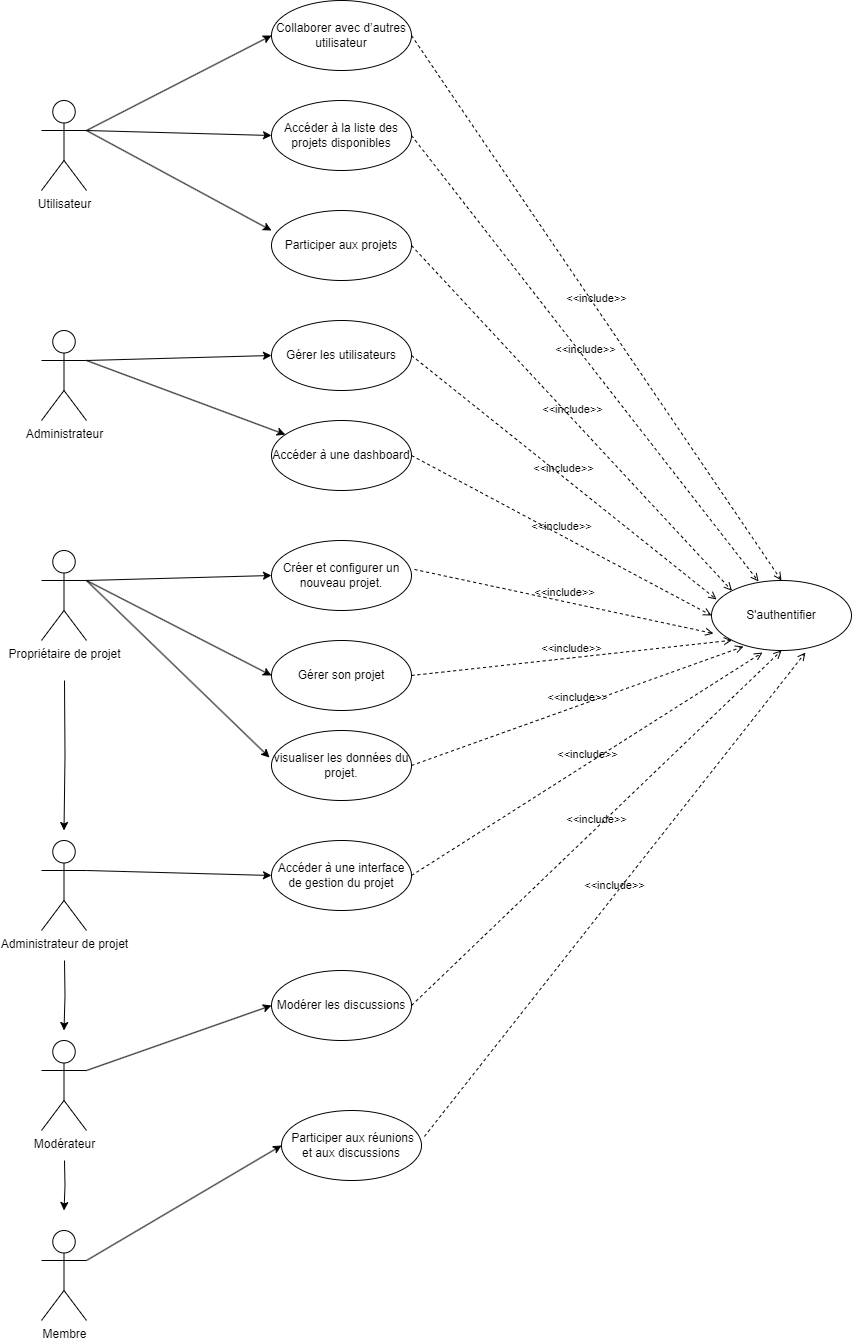

The diagram above was exported from draw.io. Its source (the exported page's mxGraphModel, read from the mxfile embedded in the PNG):
<mxGraphModel dx="1393" dy="1945" grid="1" gridSize="10" guides="1" tooltips="1" connect="1" arrows="1" fold="1" page="1" pageScale="1" pageWidth="827" pageHeight="1169" math="0" shadow="0">
  <root>
    <mxCell id="0" />
    <mxCell id="1" parent="0" />
    <mxCell id="3IMOepIp43CFQ7RHK518-14" value="Collaborer avec d’autres utilisateur" style="ellipse;whiteSpace=wrap;html=1;" vertex="1" parent="1">
      <mxGeometry x="300" y="-80" width="140" height="70" as="geometry" />
    </mxCell>
    <mxCell id="3IMOepIp43CFQ7RHK518-16" value="Participer aux projets" style="ellipse;whiteSpace=wrap;html=1;" vertex="1" parent="1">
      <mxGeometry x="300" y="130" width="140" height="70" as="geometry" />
    </mxCell>
    <mxCell id="3IMOepIp43CFQ7RHK518-20" value="Accéder à la liste des projets disponibles" style="ellipse;whiteSpace=wrap;html=1;" vertex="1" parent="1">
      <mxGeometry x="300" y="20" width="140" height="70" as="geometry" />
    </mxCell>
    <mxCell id="3IMOepIp43CFQ7RHK518-25" value="Gérer son projet" style="ellipse;whiteSpace=wrap;html=1;" vertex="1" parent="1">
      <mxGeometry x="300" y="560" width="140" height="70" as="geometry" />
    </mxCell>
    <mxCell id="3IMOepIp43CFQ7RHK518-26" value="Modérer les discussions" style="ellipse;whiteSpace=wrap;html=1;" vertex="1" parent="1">
      <mxGeometry x="300" y="890" width="140" height="70" as="geometry" />
    </mxCell>
    <mxCell id="3IMOepIp43CFQ7RHK518-27" value="Accéder à une interface de gestion du projet" style="ellipse;whiteSpace=wrap;html=1;" vertex="1" parent="1">
      <mxGeometry x="300" y="760" width="140" height="70" as="geometry" />
    </mxCell>
    <mxCell id="3IMOepIp43CFQ7RHK518-28" value="visualiser les données du projet." style="ellipse;whiteSpace=wrap;html=1;" vertex="1" parent="1">
      <mxGeometry x="300" y="650" width="140" height="70" as="geometry" />
    </mxCell>
    <mxCell id="3IMOepIp43CFQ7RHK518-29" value="Créer et configurer un nouveau projet." style="ellipse;whiteSpace=wrap;html=1;" vertex="1" parent="1">
      <mxGeometry x="300" y="460" width="140" height="70" as="geometry" />
    </mxCell>
    <mxCell id="3IMOepIp43CFQ7RHK518-30" value="Accéder à une dashboard" style="ellipse;whiteSpace=wrap;html=1;" vertex="1" parent="1">
      <mxGeometry x="300" y="340" width="140" height="70" as="geometry" />
    </mxCell>
    <mxCell id="3IMOepIp43CFQ7RHK518-31" value="Gérer les utilisateurs" style="ellipse;whiteSpace=wrap;html=1;" vertex="1" parent="1">
      <mxGeometry x="300" y="240" width="140" height="70" as="geometry" />
    </mxCell>
    <mxCell id="3IMOepIp43CFQ7RHK518-32" value="S'authentifier" style="ellipse;whiteSpace=wrap;html=1;" vertex="1" parent="1">
      <mxGeometry x="740" y="500" width="140" height="70" as="geometry" />
    </mxCell>
    <mxCell id="3IMOepIp43CFQ7RHK518-54" style="rounded=0;orthogonalLoop=1;jettySize=auto;html=1;exitX=1;exitY=0.3333333333333333;exitDx=0;exitDy=0;exitPerimeter=0;entryX=0;entryY=0.5;entryDx=0;entryDy=0;" edge="1" parent="1" source="3IMOepIp43CFQ7RHK518-39" target="3IMOepIp43CFQ7RHK518-14">
      <mxGeometry relative="1" as="geometry" />
    </mxCell>
    <mxCell id="3IMOepIp43CFQ7RHK518-55" style="rounded=0;orthogonalLoop=1;jettySize=auto;html=1;exitX=1;exitY=0.3333333333333333;exitDx=0;exitDy=0;exitPerimeter=0;entryX=0;entryY=0.5;entryDx=0;entryDy=0;" edge="1" parent="1" source="3IMOepIp43CFQ7RHK518-39" target="3IMOepIp43CFQ7RHK518-20">
      <mxGeometry relative="1" as="geometry" />
    </mxCell>
    <mxCell id="3IMOepIp43CFQ7RHK518-39" value="Utilisateur&lt;br&gt;" style="shape=umlActor;html=1;verticalLabelPosition=bottom;verticalAlign=top;align=center;" vertex="1" parent="1">
      <mxGeometry x="70" y="20" width="45" height="90" as="geometry" />
    </mxCell>
    <mxCell id="3IMOepIp43CFQ7RHK518-58" style="rounded=0;orthogonalLoop=1;jettySize=auto;html=1;exitX=1;exitY=0.3333333333333333;exitDx=0;exitDy=0;exitPerimeter=0;entryX=0;entryY=0.5;entryDx=0;entryDy=0;" edge="1" parent="1" source="3IMOepIp43CFQ7RHK518-42" target="3IMOepIp43CFQ7RHK518-31">
      <mxGeometry relative="1" as="geometry" />
    </mxCell>
    <mxCell id="3IMOepIp43CFQ7RHK518-63" style="rounded=0;orthogonalLoop=1;jettySize=auto;html=1;exitX=1;exitY=0.3333333333333333;exitDx=0;exitDy=0;exitPerimeter=0;" edge="1" parent="1" source="3IMOepIp43CFQ7RHK518-42" target="3IMOepIp43CFQ7RHK518-30">
      <mxGeometry relative="1" as="geometry" />
    </mxCell>
    <mxCell id="3IMOepIp43CFQ7RHK518-42" value="Administrateur" style="shape=umlActor;html=1;verticalLabelPosition=bottom;verticalAlign=top;align=center;" vertex="1" parent="1">
      <mxGeometry x="70" y="250" width="45" height="90" as="geometry" />
    </mxCell>
    <mxCell id="3IMOepIp43CFQ7RHK518-66" style="rounded=0;orthogonalLoop=1;jettySize=auto;html=1;exitX=1;exitY=0.3333333333333333;exitDx=0;exitDy=0;exitPerimeter=0;entryX=0;entryY=0.5;entryDx=0;entryDy=0;" edge="1" parent="1" source="3IMOepIp43CFQ7RHK518-43" target="3IMOepIp43CFQ7RHK518-29">
      <mxGeometry relative="1" as="geometry" />
    </mxCell>
    <mxCell id="3IMOepIp43CFQ7RHK518-67" style="rounded=0;orthogonalLoop=1;jettySize=auto;html=1;exitX=1;exitY=0.3333333333333333;exitDx=0;exitDy=0;exitPerimeter=0;entryX=0;entryY=0.5;entryDx=0;entryDy=0;" edge="1" parent="1" source="3IMOepIp43CFQ7RHK518-43" target="3IMOepIp43CFQ7RHK518-25">
      <mxGeometry relative="1" as="geometry" />
    </mxCell>
    <mxCell id="3IMOepIp43CFQ7RHK518-78" style="edgeStyle=orthogonalEdgeStyle;rounded=0;orthogonalLoop=1;jettySize=auto;html=1;" edge="1" parent="1">
      <mxGeometry relative="1" as="geometry">
        <mxPoint x="92.5" y="750" as="targetPoint" />
        <mxPoint x="93" y="600" as="sourcePoint" />
      </mxGeometry>
    </mxCell>
    <mxCell id="3IMOepIp43CFQ7RHK518-43" value="Propriétaire de projet" style="shape=umlActor;html=1;verticalLabelPosition=bottom;verticalAlign=top;align=center;" vertex="1" parent="1">
      <mxGeometry x="70" y="470" width="45" height="90" as="geometry" />
    </mxCell>
    <mxCell id="3IMOepIp43CFQ7RHK518-75" style="rounded=0;orthogonalLoop=1;jettySize=auto;html=1;exitX=1;exitY=0.3333333333333333;exitDx=0;exitDy=0;exitPerimeter=0;entryX=0;entryY=0.5;entryDx=0;entryDy=0;" edge="1" parent="1" source="3IMOepIp43CFQ7RHK518-44" target="3IMOepIp43CFQ7RHK518-27">
      <mxGeometry relative="1" as="geometry" />
    </mxCell>
    <mxCell id="3IMOepIp43CFQ7RHK518-79" style="edgeStyle=orthogonalEdgeStyle;rounded=0;orthogonalLoop=1;jettySize=auto;html=1;" edge="1" parent="1">
      <mxGeometry relative="1" as="geometry">
        <mxPoint x="92.5" y="950" as="targetPoint" />
        <mxPoint x="93" y="880" as="sourcePoint" />
      </mxGeometry>
    </mxCell>
    <mxCell id="3IMOepIp43CFQ7RHK518-44" value="Administrateur de projet" style="shape=umlActor;html=1;verticalLabelPosition=bottom;verticalAlign=top;align=center;" vertex="1" parent="1">
      <mxGeometry x="70" y="760" width="45" height="90" as="geometry" />
    </mxCell>
    <mxCell id="3IMOepIp43CFQ7RHK518-81" style="edgeStyle=orthogonalEdgeStyle;rounded=0;orthogonalLoop=1;jettySize=auto;html=1;" edge="1" parent="1">
      <mxGeometry relative="1" as="geometry">
        <mxPoint x="92.5" y="1130" as="targetPoint" />
        <mxPoint x="93" y="1080" as="sourcePoint" />
      </mxGeometry>
    </mxCell>
    <mxCell id="3IMOepIp43CFQ7RHK518-83" style="rounded=0;orthogonalLoop=1;jettySize=auto;html=1;exitX=1;exitY=0.3333333333333333;exitDx=0;exitDy=0;exitPerimeter=0;entryX=0;entryY=0.5;entryDx=0;entryDy=0;" edge="1" parent="1" source="3IMOepIp43CFQ7RHK518-45" target="3IMOepIp43CFQ7RHK518-26">
      <mxGeometry relative="1" as="geometry" />
    </mxCell>
    <mxCell id="3IMOepIp43CFQ7RHK518-45" value="Modérateur" style="shape=umlActor;html=1;verticalLabelPosition=bottom;verticalAlign=top;align=center;" vertex="1" parent="1">
      <mxGeometry x="70" y="960" width="45" height="90" as="geometry" />
    </mxCell>
    <mxCell id="3IMOepIp43CFQ7RHK518-88" style="rounded=0;orthogonalLoop=1;jettySize=auto;html=1;exitX=1;exitY=0.3333333333333333;exitDx=0;exitDy=0;exitPerimeter=0;entryX=0;entryY=0.5;entryDx=0;entryDy=0;" edge="1" parent="1" source="3IMOepIp43CFQ7RHK518-52" target="3IMOepIp43CFQ7RHK518-85">
      <mxGeometry relative="1" as="geometry" />
    </mxCell>
    <mxCell id="3IMOepIp43CFQ7RHK518-52" value="Membre" style="shape=umlActor;html=1;verticalLabelPosition=bottom;verticalAlign=top;align=center;" vertex="1" parent="1">
      <mxGeometry x="70" y="1150" width="45" height="90" as="geometry" />
    </mxCell>
    <mxCell id="3IMOepIp43CFQ7RHK518-56" style="rounded=0;orthogonalLoop=1;jettySize=auto;html=1;exitX=1;exitY=0.3333333333333333;exitDx=0;exitDy=0;exitPerimeter=0;entryX=0;entryY=0.286;entryDx=0;entryDy=0;entryPerimeter=0;" edge="1" parent="1" source="3IMOepIp43CFQ7RHK518-39" target="3IMOepIp43CFQ7RHK518-16">
      <mxGeometry relative="1" as="geometry" />
    </mxCell>
    <mxCell id="3IMOepIp43CFQ7RHK518-59" value="&amp;lt;&amp;lt;include&amp;gt;&amp;gt;" style="edgeStyle=none;html=1;endArrow=open;verticalAlign=bottom;dashed=1;labelBackgroundColor=none;rounded=0;exitX=1;exitY=0.5;exitDx=0;exitDy=0;entryX=0.5;entryY=0;entryDx=0;entryDy=0;" edge="1" parent="1" source="3IMOepIp43CFQ7RHK518-14" target="3IMOepIp43CFQ7RHK518-32">
      <mxGeometry width="160" relative="1" as="geometry">
        <mxPoint x="460" y="40" as="sourcePoint" />
        <mxPoint x="620" y="40" as="targetPoint" />
      </mxGeometry>
    </mxCell>
    <mxCell id="3IMOepIp43CFQ7RHK518-61" value="&amp;lt;&amp;lt;include&amp;gt;&amp;gt;" style="edgeStyle=none;html=1;endArrow=open;verticalAlign=bottom;dashed=1;labelBackgroundColor=none;rounded=0;exitX=1;exitY=0.5;exitDx=0;exitDy=0;entryX=0;entryY=0;entryDx=0;entryDy=0;" edge="1" parent="1" source="3IMOepIp43CFQ7RHK518-16" target="3IMOepIp43CFQ7RHK518-32">
      <mxGeometry width="160" relative="1" as="geometry">
        <mxPoint x="490" y="210" as="sourcePoint" />
        <mxPoint x="724" y="505" as="targetPoint" />
      </mxGeometry>
    </mxCell>
    <mxCell id="3IMOepIp43CFQ7RHK518-62" value="&amp;lt;&amp;lt;include&amp;gt;&amp;gt;" style="edgeStyle=none;html=1;endArrow=open;verticalAlign=bottom;dashed=1;labelBackgroundColor=none;rounded=0;exitX=1;exitY=0.5;exitDx=0;exitDy=0;entryX=0.336;entryY=0.014;entryDx=0;entryDy=0;entryPerimeter=0;" edge="1" parent="1" source="3IMOepIp43CFQ7RHK518-20" target="3IMOepIp43CFQ7RHK518-32">
      <mxGeometry width="160" relative="1" as="geometry">
        <mxPoint x="500" y="-120" as="sourcePoint" />
        <mxPoint x="734" y="175" as="targetPoint" />
      </mxGeometry>
    </mxCell>
    <mxCell id="3IMOepIp43CFQ7RHK518-64" value="&amp;lt;&amp;lt;include&amp;gt;&amp;gt;" style="edgeStyle=none;html=1;endArrow=open;verticalAlign=bottom;dashed=1;labelBackgroundColor=none;rounded=0;exitX=1;exitY=0.5;exitDx=0;exitDy=0;entryX=0.036;entryY=0.271;entryDx=0;entryDy=0;entryPerimeter=0;" edge="1" parent="1" source="3IMOepIp43CFQ7RHK518-31" target="3IMOepIp43CFQ7RHK518-32">
      <mxGeometry width="160" relative="1" as="geometry">
        <mxPoint x="460" y="270" as="sourcePoint" />
        <mxPoint x="657" y="377" as="targetPoint" />
      </mxGeometry>
    </mxCell>
    <mxCell id="3IMOepIp43CFQ7RHK518-65" value="&amp;lt;&amp;lt;include&amp;gt;&amp;gt;" style="edgeStyle=none;html=1;endArrow=open;verticalAlign=bottom;dashed=1;labelBackgroundColor=none;rounded=0;exitX=1;exitY=0.5;exitDx=0;exitDy=0;entryX=0;entryY=0.5;entryDx=0;entryDy=0;" edge="1" parent="1" source="3IMOepIp43CFQ7RHK518-30" target="3IMOepIp43CFQ7RHK518-32">
      <mxGeometry width="160" relative="1" as="geometry">
        <mxPoint x="414" y="360" as="sourcePoint" />
        <mxPoint x="611" y="467" as="targetPoint" />
      </mxGeometry>
    </mxCell>
    <mxCell id="3IMOepIp43CFQ7RHK518-68" style="rounded=0;orthogonalLoop=1;jettySize=auto;html=1;exitX=1;exitY=0.3333333333333333;exitDx=0;exitDy=0;exitPerimeter=0;entryX=-0.014;entryY=0.386;entryDx=0;entryDy=0;entryPerimeter=0;" edge="1" parent="1" source="3IMOepIp43CFQ7RHK518-43" target="3IMOepIp43CFQ7RHK518-28">
      <mxGeometry relative="1" as="geometry" />
    </mxCell>
    <mxCell id="3IMOepIp43CFQ7RHK518-69" value="&amp;lt;&amp;lt;include&amp;gt;&amp;gt;" style="edgeStyle=none;html=1;endArrow=open;verticalAlign=bottom;dashed=1;labelBackgroundColor=none;rounded=0;exitX=1;exitY=0.5;exitDx=0;exitDy=0;entryX=0;entryY=1;entryDx=0;entryDy=0;" edge="1" parent="1" source="3IMOepIp43CFQ7RHK518-25" target="3IMOepIp43CFQ7RHK518-32">
      <mxGeometry width="160" relative="1" as="geometry">
        <mxPoint x="560" y="447" as="sourcePoint" />
        <mxPoint x="761" y="380" as="targetPoint" />
      </mxGeometry>
    </mxCell>
    <mxCell id="3IMOepIp43CFQ7RHK518-70" value="&amp;lt;&amp;lt;include&amp;gt;&amp;gt;" style="edgeStyle=none;html=1;endArrow=open;verticalAlign=bottom;dashed=1;labelBackgroundColor=none;rounded=0;exitX=1.021;exitY=0.414;exitDx=0;exitDy=0;entryX=0.014;entryY=0.757;entryDx=0;entryDy=0;exitPerimeter=0;entryPerimeter=0;" edge="1" parent="1" source="3IMOepIp43CFQ7RHK518-29" target="3IMOepIp43CFQ7RHK518-32">
      <mxGeometry width="160" relative="1" as="geometry">
        <mxPoint x="450" y="487" as="sourcePoint" />
        <mxPoint x="651" y="420" as="targetPoint" />
      </mxGeometry>
    </mxCell>
    <mxCell id="3IMOepIp43CFQ7RHK518-71" value="&amp;lt;&amp;lt;include&amp;gt;&amp;gt;" style="edgeStyle=none;html=1;endArrow=open;verticalAlign=bottom;dashed=1;labelBackgroundColor=none;rounded=0;exitX=1;exitY=0.5;exitDx=0;exitDy=0;entryX=0.229;entryY=0.943;entryDx=0;entryDy=0;entryPerimeter=0;" edge="1" parent="1" source="3IMOepIp43CFQ7RHK518-28" target="3IMOepIp43CFQ7RHK518-32">
      <mxGeometry width="160" relative="1" as="geometry">
        <mxPoint x="500" y="507" as="sourcePoint" />
        <mxPoint x="780" y="550" as="targetPoint" />
      </mxGeometry>
    </mxCell>
    <mxCell id="3IMOepIp43CFQ7RHK518-77" value="&amp;lt;&amp;lt;include&amp;gt;&amp;gt;" style="edgeStyle=none;html=1;endArrow=open;verticalAlign=bottom;dashed=1;labelBackgroundColor=none;rounded=0;exitX=1;exitY=0.5;exitDx=0;exitDy=0;entryX=0.364;entryY=1.029;entryDx=0;entryDy=0;entryPerimeter=0;" edge="1" parent="1" source="3IMOepIp43CFQ7RHK518-27" target="3IMOepIp43CFQ7RHK518-32">
      <mxGeometry width="160" relative="1" as="geometry">
        <mxPoint x="450" y="774" as="sourcePoint" />
        <mxPoint x="790" y="560" as="targetPoint" />
      </mxGeometry>
    </mxCell>
    <mxCell id="3IMOepIp43CFQ7RHK518-84" value="&amp;lt;&amp;lt;include&amp;gt;&amp;gt;" style="edgeStyle=none;html=1;endArrow=open;verticalAlign=bottom;dashed=1;labelBackgroundColor=none;rounded=0;exitX=1;exitY=0.5;exitDx=0;exitDy=0;entryX=0.5;entryY=1;entryDx=0;entryDy=0;" edge="1" parent="1" source="3IMOepIp43CFQ7RHK518-26" target="3IMOepIp43CFQ7RHK518-32">
      <mxGeometry width="160" relative="1" as="geometry">
        <mxPoint x="470" y="960" as="sourcePoint" />
        <mxPoint x="844" y="618" as="targetPoint" />
      </mxGeometry>
    </mxCell>
    <mxCell id="3IMOepIp43CFQ7RHK518-85" value="&amp;nbsp;Participer aux réunions et aux discussions" style="ellipse;whiteSpace=wrap;html=1;" vertex="1" parent="1">
      <mxGeometry x="310" y="1030" width="140" height="70" as="geometry" />
    </mxCell>
    <mxCell id="3IMOepIp43CFQ7RHK518-89" value="&amp;lt;&amp;lt;include&amp;gt;&amp;gt;" style="edgeStyle=none;html=1;endArrow=open;verticalAlign=bottom;dashed=1;labelBackgroundColor=none;rounded=0;exitX=1.021;exitY=0.371;exitDx=0;exitDy=0;entryX=0.671;entryY=1.029;entryDx=0;entryDy=0;entryPerimeter=0;exitPerimeter=0;" edge="1" parent="1" source="3IMOepIp43CFQ7RHK518-85" target="3IMOepIp43CFQ7RHK518-32">
      <mxGeometry width="160" relative="1" as="geometry">
        <mxPoint x="470" y="1050" as="sourcePoint" />
        <mxPoint x="860" y="575" as="targetPoint" />
      </mxGeometry>
    </mxCell>
  </root>
</mxGraphModel>